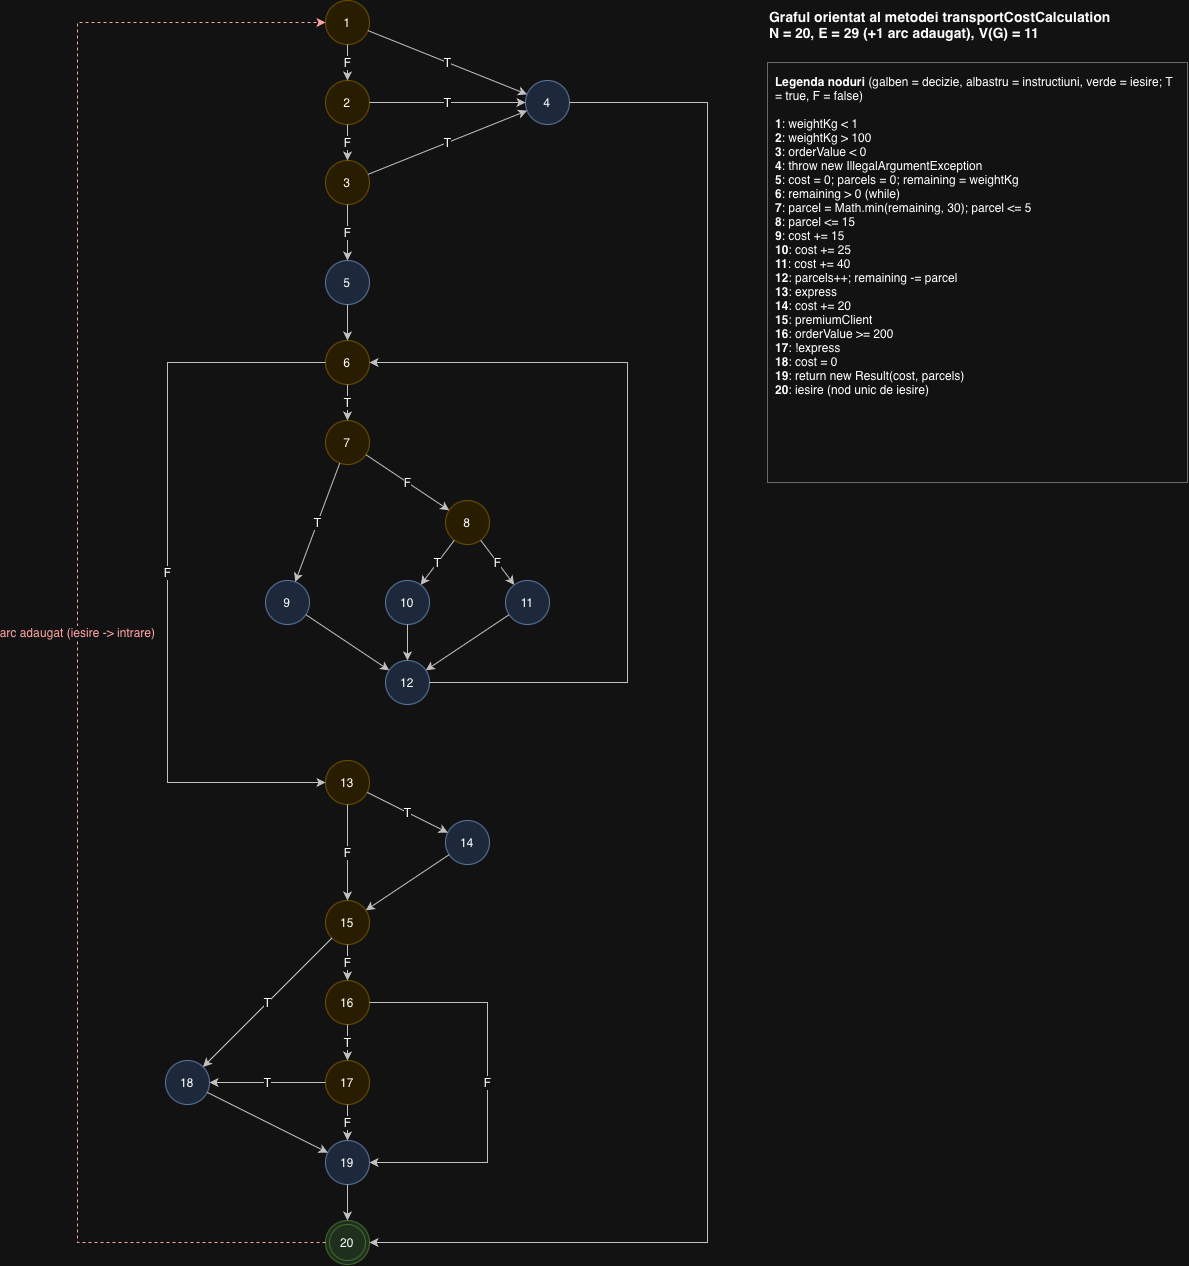

The diagram above was exported from draw.io. Its source (the exported page's mxGraphModel, read from the mxfile embedded in the PNG):
<mxGraphModel dx="2609" dy="1300" grid="1" gridSize="10" guides="1" tooltips="1" connect="1" arrows="1" fold="1" page="0" pageScale="1" pageWidth="1169" pageHeight="1654" math="0" shadow="0">
  <root>
    <mxCell id="0" />
    <mxCell id="1" parent="0" />
    <mxCell id="n1" parent="1" style="ellipse;whiteSpace=wrap;html=1;aspect=fixed;fillColor=#fff2cc;strokeColor=#d6b656;fontSize=12;" value="1" vertex="1">
      <mxGeometry height="44" width="44" x="278" y="18" as="geometry" />
    </mxCell>
    <mxCell id="n2" parent="1" style="ellipse;whiteSpace=wrap;html=1;aspect=fixed;fillColor=#fff2cc;strokeColor=#d6b656;fontSize=12;" value="2" vertex="1">
      <mxGeometry height="44" width="44" x="278" y="98" as="geometry" />
    </mxCell>
    <mxCell id="n3" parent="1" style="ellipse;whiteSpace=wrap;html=1;aspect=fixed;fillColor=#fff2cc;strokeColor=#d6b656;fontSize=12;" value="3" vertex="1">
      <mxGeometry height="44" width="44" x="278" y="178" as="geometry" />
    </mxCell>
    <mxCell id="n4" parent="1" style="ellipse;whiteSpace=wrap;html=1;aspect=fixed;fillColor=#dae8fc;strokeColor=#6c8ebf;fontSize=12;" value="4" vertex="1">
      <mxGeometry height="44" width="44" x="478" y="98" as="geometry" />
    </mxCell>
    <mxCell id="n5" parent="1" style="ellipse;whiteSpace=wrap;html=1;aspect=fixed;fillColor=#dae8fc;strokeColor=#6c8ebf;fontSize=12;" value="5" vertex="1">
      <mxGeometry height="44" width="44" x="278" y="278" as="geometry" />
    </mxCell>
    <mxCell id="n6" parent="1" style="ellipse;whiteSpace=wrap;html=1;aspect=fixed;fillColor=#fff2cc;strokeColor=#d6b656;fontSize=12;" value="6" vertex="1">
      <mxGeometry height="44" width="44" x="278" y="358" as="geometry" />
    </mxCell>
    <mxCell id="n7" parent="1" style="ellipse;whiteSpace=wrap;html=1;aspect=fixed;fillColor=#fff2cc;strokeColor=#d6b656;fontSize=12;" value="7" vertex="1">
      <mxGeometry height="44" width="44" x="278" y="438" as="geometry" />
    </mxCell>
    <mxCell id="n8" parent="1" style="ellipse;whiteSpace=wrap;html=1;aspect=fixed;fillColor=#fff2cc;strokeColor=#d6b656;fontSize=12;" value="8" vertex="1">
      <mxGeometry height="44" width="44" x="398" y="518" as="geometry" />
    </mxCell>
    <mxCell id="n9" parent="1" style="ellipse;whiteSpace=wrap;html=1;aspect=fixed;fillColor=#dae8fc;strokeColor=#6c8ebf;fontSize=12;" value="9" vertex="1">
      <mxGeometry height="44" width="44" x="218" y="598" as="geometry" />
    </mxCell>
    <mxCell id="n10" parent="1" style="ellipse;whiteSpace=wrap;html=1;aspect=fixed;fillColor=#dae8fc;strokeColor=#6c8ebf;fontSize=12;" value="10" vertex="1">
      <mxGeometry height="44" width="44" x="338" y="598" as="geometry" />
    </mxCell>
    <mxCell id="n11" parent="1" style="ellipse;whiteSpace=wrap;html=1;aspect=fixed;fillColor=#dae8fc;strokeColor=#6c8ebf;fontSize=12;" value="11" vertex="1">
      <mxGeometry height="44" width="44" x="458" y="598" as="geometry" />
    </mxCell>
    <mxCell id="n12" parent="1" style="ellipse;whiteSpace=wrap;html=1;aspect=fixed;fillColor=#dae8fc;strokeColor=#6c8ebf;fontSize=12;" value="12" vertex="1">
      <mxGeometry height="44" width="44" x="338" y="678" as="geometry" />
    </mxCell>
    <mxCell id="n13" parent="1" style="ellipse;whiteSpace=wrap;html=1;aspect=fixed;fillColor=#fff2cc;strokeColor=#d6b656;fontSize=12;" value="13" vertex="1">
      <mxGeometry height="44" width="44" x="278" y="778" as="geometry" />
    </mxCell>
    <mxCell id="n14" parent="1" style="ellipse;whiteSpace=wrap;html=1;aspect=fixed;fillColor=#dae8fc;strokeColor=#6c8ebf;fontSize=12;" value="14" vertex="1">
      <mxGeometry height="44" width="44" x="398" y="838" as="geometry" />
    </mxCell>
    <mxCell id="n15" parent="1" style="ellipse;whiteSpace=wrap;html=1;aspect=fixed;fillColor=#fff2cc;strokeColor=#d6b656;fontSize=12;" value="15" vertex="1">
      <mxGeometry height="44" width="44" x="278" y="918" as="geometry" />
    </mxCell>
    <mxCell id="n16" parent="1" style="ellipse;whiteSpace=wrap;html=1;aspect=fixed;fillColor=#fff2cc;strokeColor=#d6b656;fontSize=12;" value="16" vertex="1">
      <mxGeometry height="44" width="44" x="278" y="998" as="geometry" />
    </mxCell>
    <mxCell id="n17" parent="1" style="ellipse;whiteSpace=wrap;html=1;aspect=fixed;fillColor=#fff2cc;strokeColor=#d6b656;fontSize=12;" value="17" vertex="1">
      <mxGeometry height="44" width="44" x="278" y="1078" as="geometry" />
    </mxCell>
    <mxCell id="n18" parent="1" style="ellipse;whiteSpace=wrap;html=1;aspect=fixed;fillColor=#dae8fc;strokeColor=#6c8ebf;fontSize=12;" value="18" vertex="1">
      <mxGeometry height="44" width="44" x="118" y="1078" as="geometry" />
    </mxCell>
    <mxCell id="n19" parent="1" style="ellipse;whiteSpace=wrap;html=1;aspect=fixed;fillColor=#dae8fc;strokeColor=#6c8ebf;fontSize=12;" value="19" vertex="1">
      <mxGeometry height="44" width="44" x="278" y="1158" as="geometry" />
    </mxCell>
    <mxCell id="n20" parent="1" style="ellipse;shape=doubleEllipse;whiteSpace=wrap;html=1;aspect=fixed;fillColor=#d5e8d4;strokeColor=#82b366;fontSize=12;" value="20" vertex="1">
      <mxGeometry height="44" width="44" x="278" y="1238" as="geometry" />
    </mxCell>
    <mxCell id="e1_2" edge="1" parent="1" source="n1" style="endArrow=classic;html=1;rounded=0;strokeColor=#333333;fontSize=12;" target="n2" value="F">
      <mxGeometry relative="1" as="geometry" />
    </mxCell>
    <mxCell id="e1_4" edge="1" parent="1" source="n1" style="endArrow=classic;html=1;rounded=0;strokeColor=#333333;fontSize=12;" target="n4" value="T">
      <mxGeometry relative="1" as="geometry" />
    </mxCell>
    <mxCell id="e2_3" edge="1" parent="1" source="n2" style="endArrow=classic;html=1;rounded=0;strokeColor=#333333;fontSize=12;" target="n3" value="F">
      <mxGeometry relative="1" as="geometry" />
    </mxCell>
    <mxCell id="e2_4" edge="1" parent="1" source="n2" style="endArrow=classic;html=1;rounded=0;strokeColor=#333333;fontSize=12;" target="n4" value="T">
      <mxGeometry relative="1" as="geometry" />
    </mxCell>
    <mxCell id="e3_5" edge="1" parent="1" source="n3" style="endArrow=classic;html=1;rounded=0;strokeColor=#333333;fontSize=12;" target="n5" value="F">
      <mxGeometry relative="1" as="geometry" />
    </mxCell>
    <mxCell id="e3_4" edge="1" parent="1" source="n3" style="endArrow=classic;html=1;rounded=0;strokeColor=#333333;fontSize=12;" target="n4" value="T">
      <mxGeometry relative="1" as="geometry" />
    </mxCell>
    <mxCell id="e4_20" edge="1" parent="1" source="n4" style="endArrow=classic;html=1;rounded=0;strokeColor=#333333;fontSize=12;" target="n20" value="">
      <mxGeometry relative="1" as="geometry">
        <Array as="points">
          <mxPoint x="660" y="120" />
          <mxPoint x="660" y="1260" />
        </Array>
      </mxGeometry>
    </mxCell>
    <mxCell id="e5_6" edge="1" parent="1" source="n5" style="endArrow=classic;html=1;rounded=0;strokeColor=#333333;fontSize=12;" target="n6" value="">
      <mxGeometry relative="1" as="geometry" />
    </mxCell>
    <mxCell id="e6_7" edge="1" parent="1" source="n6" style="endArrow=classic;html=1;rounded=0;strokeColor=#333333;fontSize=12;" target="n7" value="T">
      <mxGeometry relative="1" as="geometry" />
    </mxCell>
    <mxCell id="e6_13" edge="1" parent="1" source="n6" style="endArrow=classic;html=1;rounded=0;strokeColor=#333333;fontSize=12;" target="n13" value="F">
      <mxGeometry relative="1" as="geometry">
        <Array as="points">
          <mxPoint x="120" y="380" />
          <mxPoint x="120" y="800" />
        </Array>
      </mxGeometry>
    </mxCell>
    <mxCell id="e7_9" edge="1" parent="1" source="n7" style="endArrow=classic;html=1;rounded=0;strokeColor=#333333;fontSize=12;" target="n9" value="T">
      <mxGeometry relative="1" as="geometry" />
    </mxCell>
    <mxCell id="e7_8" edge="1" parent="1" source="n7" style="endArrow=classic;html=1;rounded=0;strokeColor=#333333;fontSize=12;" target="n8" value="F">
      <mxGeometry relative="1" as="geometry" />
    </mxCell>
    <mxCell id="e8_10" edge="1" parent="1" source="n8" style="endArrow=classic;html=1;rounded=0;strokeColor=#333333;fontSize=12;" target="n10" value="T">
      <mxGeometry relative="1" as="geometry" />
    </mxCell>
    <mxCell id="e8_11" edge="1" parent="1" source="n8" style="endArrow=classic;html=1;rounded=0;strokeColor=#333333;fontSize=12;" target="n11" value="F">
      <mxGeometry relative="1" as="geometry" />
    </mxCell>
    <mxCell id="e9_12" edge="1" parent="1" source="n9" style="endArrow=classic;html=1;rounded=0;strokeColor=#333333;fontSize=12;" target="n12" value="">
      <mxGeometry relative="1" as="geometry" />
    </mxCell>
    <mxCell id="e10_12" edge="1" parent="1" source="n10" style="endArrow=classic;html=1;rounded=0;strokeColor=#333333;fontSize=12;" target="n12" value="">
      <mxGeometry relative="1" as="geometry" />
    </mxCell>
    <mxCell id="e11_12" edge="1" parent="1" source="n11" style="endArrow=classic;html=1;rounded=0;strokeColor=#333333;fontSize=12;" target="n12" value="">
      <mxGeometry relative="1" as="geometry" />
    </mxCell>
    <mxCell id="e12_6" edge="1" parent="1" source="n12" style="endArrow=classic;html=1;rounded=0;strokeColor=#333333;fontSize=12;" target="n6" value="">
      <mxGeometry relative="1" as="geometry">
        <Array as="points">
          <mxPoint x="580" y="700" />
          <mxPoint x="580" y="380" />
        </Array>
      </mxGeometry>
    </mxCell>
    <mxCell id="e13_14" edge="1" parent="1" source="n13" style="endArrow=classic;html=1;rounded=0;strokeColor=#333333;fontSize=12;" target="n14" value="T">
      <mxGeometry relative="1" as="geometry" />
    </mxCell>
    <mxCell id="e13_15" edge="1" parent="1" source="n13" style="endArrow=classic;html=1;rounded=0;strokeColor=#333333;fontSize=12;" target="n15" value="F">
      <mxGeometry relative="1" as="geometry" />
    </mxCell>
    <mxCell id="e14_15" edge="1" parent="1" source="n14" style="endArrow=classic;html=1;rounded=0;strokeColor=#333333;fontSize=12;" target="n15" value="">
      <mxGeometry relative="1" as="geometry" />
    </mxCell>
    <mxCell id="e15_18" edge="1" parent="1" source="n15" style="endArrow=classic;html=1;rounded=0;strokeColor=#333333;fontSize=12;" target="n18" value="T">
      <mxGeometry relative="1" as="geometry" />
    </mxCell>
    <mxCell id="e15_16" edge="1" parent="1" source="n15" style="endArrow=classic;html=1;rounded=0;strokeColor=#333333;fontSize=12;" target="n16" value="F">
      <mxGeometry relative="1" as="geometry" />
    </mxCell>
    <mxCell id="e16_17" edge="1" parent="1" source="n16" style="endArrow=classic;html=1;rounded=0;strokeColor=#333333;fontSize=12;" target="n17" value="T">
      <mxGeometry relative="1" as="geometry" />
    </mxCell>
    <mxCell id="e16_19" edge="1" parent="1" source="n16" style="endArrow=classic;html=1;rounded=0;strokeColor=#333333;fontSize=12;" target="n19" value="F">
      <mxGeometry relative="1" as="geometry">
        <Array as="points">
          <mxPoint x="440" y="1020" />
          <mxPoint x="440" y="1180" />
        </Array>
      </mxGeometry>
    </mxCell>
    <mxCell id="e17_18" edge="1" parent="1" source="n17" style="endArrow=classic;html=1;rounded=0;strokeColor=#333333;fontSize=12;" target="n18" value="T">
      <mxGeometry relative="1" as="geometry" />
    </mxCell>
    <mxCell id="e17_19" edge="1" parent="1" source="n17" style="endArrow=classic;html=1;rounded=0;strokeColor=#333333;fontSize=12;" target="n19" value="F">
      <mxGeometry relative="1" as="geometry" />
    </mxCell>
    <mxCell id="e18_19" edge="1" parent="1" source="n18" style="endArrow=classic;html=1;rounded=0;strokeColor=#333333;fontSize=12;" target="n19" value="">
      <mxGeometry relative="1" as="geometry" />
    </mxCell>
    <mxCell id="e19_20" edge="1" parent="1" source="n19" style="endArrow=classic;html=1;rounded=0;strokeColor=#333333;fontSize=12;" target="n20" value="">
      <mxGeometry relative="1" as="geometry" />
    </mxCell>
    <mxCell id="e20_1" edge="1" parent="1" source="n20" style="endArrow=classic;html=1;rounded=0;dashed=1;strokeColor=#CC0000;fontColor=#CC0000;fontSize=12;" target="n1" value="arc adaugat (iesire -&gt; intrare)">
      <mxGeometry relative="1" as="geometry">
        <Array as="points">
          <mxPoint x="30" y="1260" />
          <mxPoint x="30" y="40" />
        </Array>
      </mxGeometry>
    </mxCell>
    <mxCell id="title" parent="1" style="text;html=1;align=left;verticalAlign=top;whiteSpace=wrap;fontSize=14;fontStyle=1;" value="Graful orientat al metodei transportCostCalculation&lt;br&gt;N = 20, E = 29 (+1 arc adaugat), V(G) = 11" vertex="1">
      <mxGeometry height="50" width="420" x="720" y="20" as="geometry" />
    </mxCell>
    <mxCell id="legend" parent="1" style="text;html=1;align=left;verticalAlign=top;whiteSpace=wrap;fontSize=12;strokeColor=#999999;spacing=8;" value="&lt;b&gt;Legenda noduri&lt;/b&gt; (galben = decizie, albastru = instructiuni, verde = iesire; T = true, F = false)&lt;br&gt;&lt;br&gt;&lt;b&gt;1&lt;/b&gt;: weightKg &amp;lt; 1&lt;br&gt;&lt;b&gt;2&lt;/b&gt;: weightKg &amp;gt; 100&lt;br&gt;&lt;b&gt;3&lt;/b&gt;: orderValue &amp;lt; 0&lt;br&gt;&lt;b&gt;4&lt;/b&gt;: throw new IllegalArgumentException&lt;br&gt;&lt;b&gt;5&lt;/b&gt;: cost = 0; parcels = 0; remaining = weightKg&lt;br&gt;&lt;b&gt;6&lt;/b&gt;: remaining &amp;gt; 0  (while)&lt;br&gt;&lt;b&gt;7&lt;/b&gt;: parcel = Math.min(remaining, 30); parcel &amp;lt;= 5&lt;br&gt;&lt;b&gt;8&lt;/b&gt;: parcel &amp;lt;= 15&lt;br&gt;&lt;b&gt;9&lt;/b&gt;: cost += 15&lt;br&gt;&lt;b&gt;10&lt;/b&gt;: cost += 25&lt;br&gt;&lt;b&gt;11&lt;/b&gt;: cost += 40&lt;br&gt;&lt;b&gt;12&lt;/b&gt;: parcels++; remaining -= parcel&lt;br&gt;&lt;b&gt;13&lt;/b&gt;: express&lt;br&gt;&lt;b&gt;14&lt;/b&gt;: cost += 20&lt;br&gt;&lt;b&gt;15&lt;/b&gt;: premiumClient&lt;br&gt;&lt;b&gt;16&lt;/b&gt;: orderValue &amp;gt;= 200&lt;br&gt;&lt;b&gt;17&lt;/b&gt;: !express&lt;br&gt;&lt;b&gt;18&lt;/b&gt;: cost = 0&lt;br&gt;&lt;b&gt;19&lt;/b&gt;: return new Result(cost, parcels)&lt;br&gt;&lt;b&gt;20&lt;/b&gt;: iesire (nod unic de iesire)" vertex="1">
      <mxGeometry height="420" width="420" x="720" y="80" as="geometry" />
    </mxCell>
  </root>
</mxGraphModel>